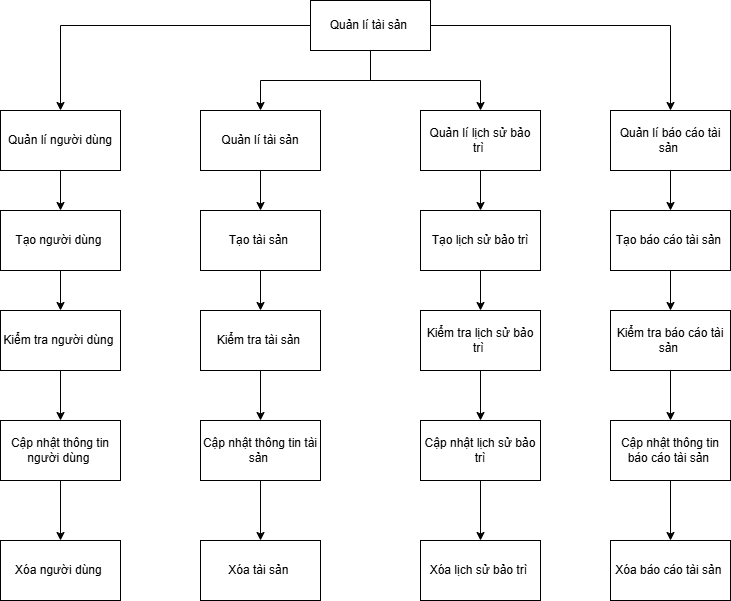

The diagram above was exported from draw.io. Its source (the exported page's mxGraphModel, read from the mxfile embedded in the PNG):
<mxGraphModel dx="1050" dy="522" grid="1" gridSize="10" guides="1" tooltips="1" connect="1" arrows="1" fold="1" page="1" pageScale="1" pageWidth="850" pageHeight="1100" math="0" shadow="0">
  <root>
    <mxCell id="0" />
    <mxCell id="1" parent="0" />
    <mxCell id="qbzDkFS5uH1F7tu6irLv-6" style="edgeStyle=orthogonalEdgeStyle;rounded=0;orthogonalLoop=1;jettySize=auto;html=1;entryX=0.5;entryY=0;entryDx=0;entryDy=0;exitX=0;exitY=0.5;exitDx=0;exitDy=0;" parent="1" source="qbzDkFS5uH1F7tu6irLv-1" target="qbzDkFS5uH1F7tu6irLv-3" edge="1">
      <mxGeometry relative="1" as="geometry">
        <mxPoint x="340" y="80" as="sourcePoint" />
      </mxGeometry>
    </mxCell>
    <mxCell id="qbzDkFS5uH1F7tu6irLv-7" style="edgeStyle=orthogonalEdgeStyle;rounded=0;orthogonalLoop=1;jettySize=auto;html=1;entryX=0.5;entryY=0;entryDx=0;entryDy=0;" parent="1" source="qbzDkFS5uH1F7tu6irLv-1" target="qbzDkFS5uH1F7tu6irLv-2" edge="1">
      <mxGeometry relative="1" as="geometry" />
    </mxCell>
    <mxCell id="qbzDkFS5uH1F7tu6irLv-8" style="edgeStyle=orthogonalEdgeStyle;rounded=0;orthogonalLoop=1;jettySize=auto;html=1;entryX=0.5;entryY=0;entryDx=0;entryDy=0;" parent="1" source="qbzDkFS5uH1F7tu6irLv-1" target="qbzDkFS5uH1F7tu6irLv-4" edge="1">
      <mxGeometry relative="1" as="geometry" />
    </mxCell>
    <mxCell id="qbzDkFS5uH1F7tu6irLv-9" style="edgeStyle=orthogonalEdgeStyle;rounded=0;orthogonalLoop=1;jettySize=auto;html=1;entryX=0.5;entryY=0;entryDx=0;entryDy=0;" parent="1" source="qbzDkFS5uH1F7tu6irLv-1" target="qbzDkFS5uH1F7tu6irLv-5" edge="1">
      <mxGeometry relative="1" as="geometry" />
    </mxCell>
    <mxCell id="qbzDkFS5uH1F7tu6irLv-1" value="&lt;div&gt;Quản lí tài sản&amp;nbsp;&lt;/div&gt;" style="rounded=0;whiteSpace=wrap;html=1;" parent="1" vertex="1">
      <mxGeometry x="390" y="50" width="120" height="50" as="geometry" />
    </mxCell>
    <mxCell id="9AzfWJeLbWAn1Szk5DAf-17" style="edgeStyle=orthogonalEdgeStyle;rounded=0;orthogonalLoop=1;jettySize=auto;html=1;entryX=0.5;entryY=0;entryDx=0;entryDy=0;" parent="1" source="qbzDkFS5uH1F7tu6irLv-2" target="9AzfWJeLbWAn1Szk5DAf-4" edge="1">
      <mxGeometry relative="1" as="geometry" />
    </mxCell>
    <mxCell id="qbzDkFS5uH1F7tu6irLv-2" value="Quản lí tài sản" style="rounded=0;whiteSpace=wrap;html=1;" parent="1" vertex="1">
      <mxGeometry x="280" y="160" width="120" height="60" as="geometry" />
    </mxCell>
    <mxCell id="9AzfWJeLbWAn1Szk5DAf-14" value="" style="edgeStyle=orthogonalEdgeStyle;rounded=0;orthogonalLoop=1;jettySize=auto;html=1;" parent="1" source="qbzDkFS5uH1F7tu6irLv-3" target="9AzfWJeLbWAn1Szk5DAf-1" edge="1">
      <mxGeometry relative="1" as="geometry" />
    </mxCell>
    <mxCell id="qbzDkFS5uH1F7tu6irLv-3" value="Quản lí người dùng" style="rounded=0;whiteSpace=wrap;html=1;" parent="1" vertex="1">
      <mxGeometry x="80" y="160" width="120" height="60" as="geometry" />
    </mxCell>
    <mxCell id="9AzfWJeLbWAn1Szk5DAf-20" style="edgeStyle=orthogonalEdgeStyle;rounded=0;orthogonalLoop=1;jettySize=auto;html=1;entryX=0.5;entryY=0;entryDx=0;entryDy=0;" parent="1" source="qbzDkFS5uH1F7tu6irLv-4" target="9AzfWJeLbWAn1Szk5DAf-7" edge="1">
      <mxGeometry relative="1" as="geometry" />
    </mxCell>
    <mxCell id="qbzDkFS5uH1F7tu6irLv-4" value="Quản lí lịch sử bảo trì&amp;nbsp;" style="rounded=0;whiteSpace=wrap;html=1;" parent="1" vertex="1">
      <mxGeometry x="500" y="160" width="120" height="60" as="geometry" />
    </mxCell>
    <mxCell id="9AzfWJeLbWAn1Szk5DAf-23" style="edgeStyle=orthogonalEdgeStyle;rounded=0;orthogonalLoop=1;jettySize=auto;html=1;entryX=0.5;entryY=0;entryDx=0;entryDy=0;" parent="1" source="qbzDkFS5uH1F7tu6irLv-5" target="9AzfWJeLbWAn1Szk5DAf-11" edge="1">
      <mxGeometry relative="1" as="geometry" />
    </mxCell>
    <mxCell id="qbzDkFS5uH1F7tu6irLv-5" value="Quản lí báo cáo tài sản&amp;nbsp;" style="rounded=0;whiteSpace=wrap;html=1;" parent="1" vertex="1">
      <mxGeometry x="690" y="160" width="120" height="60" as="geometry" />
    </mxCell>
    <mxCell id="9AzfWJeLbWAn1Szk5DAf-15" style="edgeStyle=orthogonalEdgeStyle;rounded=0;orthogonalLoop=1;jettySize=auto;html=1;entryX=0.5;entryY=0;entryDx=0;entryDy=0;" parent="1" source="9AzfWJeLbWAn1Szk5DAf-1" target="9AzfWJeLbWAn1Szk5DAf-2" edge="1">
      <mxGeometry relative="1" as="geometry" />
    </mxCell>
    <mxCell id="9AzfWJeLbWAn1Szk5DAf-1" value="Tạo người dùng&amp;nbsp;" style="rounded=0;whiteSpace=wrap;html=1;" parent="1" vertex="1">
      <mxGeometry x="80" y="260" width="120" height="60" as="geometry" />
    </mxCell>
    <mxCell id="9AzfWJeLbWAn1Szk5DAf-16" style="edgeStyle=orthogonalEdgeStyle;rounded=0;orthogonalLoop=1;jettySize=auto;html=1;entryX=0.5;entryY=0;entryDx=0;entryDy=0;" parent="1" source="9AzfWJeLbWAn1Szk5DAf-2" target="9AzfWJeLbWAn1Szk5DAf-3" edge="1">
      <mxGeometry relative="1" as="geometry" />
    </mxCell>
    <mxCell id="9AzfWJeLbWAn1Szk5DAf-2" value="Kiểm tra người dùng&amp;nbsp;" style="rounded=0;whiteSpace=wrap;html=1;" parent="1" vertex="1">
      <mxGeometry x="80" y="360" width="120" height="60" as="geometry" />
    </mxCell>
    <mxCell id="NjCqKW1nh1L2860B-1oI-3" style="edgeStyle=orthogonalEdgeStyle;rounded=0;orthogonalLoop=1;jettySize=auto;html=1;entryX=0.5;entryY=0;entryDx=0;entryDy=0;" parent="1" source="9AzfWJeLbWAn1Szk5DAf-3" target="NjCqKW1nh1L2860B-1oI-2" edge="1">
      <mxGeometry relative="1" as="geometry" />
    </mxCell>
    <mxCell id="9AzfWJeLbWAn1Szk5DAf-3" value="Cập nhật thông tin người dùng&amp;nbsp;" style="rounded=0;whiteSpace=wrap;html=1;" parent="1" vertex="1">
      <mxGeometry x="80" y="470" width="120" height="60" as="geometry" />
    </mxCell>
    <mxCell id="9AzfWJeLbWAn1Szk5DAf-18" style="edgeStyle=orthogonalEdgeStyle;rounded=0;orthogonalLoop=1;jettySize=auto;html=1;entryX=0.5;entryY=0;entryDx=0;entryDy=0;" parent="1" source="9AzfWJeLbWAn1Szk5DAf-4" target="9AzfWJeLbWAn1Szk5DAf-5" edge="1">
      <mxGeometry relative="1" as="geometry" />
    </mxCell>
    <mxCell id="9AzfWJeLbWAn1Szk5DAf-4" value="Tạo tài sản&amp;nbsp;" style="rounded=0;whiteSpace=wrap;html=1;" parent="1" vertex="1">
      <mxGeometry x="280" y="260" width="120" height="60" as="geometry" />
    </mxCell>
    <mxCell id="9AzfWJeLbWAn1Szk5DAf-19" style="edgeStyle=orthogonalEdgeStyle;rounded=0;orthogonalLoop=1;jettySize=auto;html=1;entryX=0.5;entryY=0;entryDx=0;entryDy=0;" parent="1" source="9AzfWJeLbWAn1Szk5DAf-5" target="9AzfWJeLbWAn1Szk5DAf-6" edge="1">
      <mxGeometry relative="1" as="geometry" />
    </mxCell>
    <mxCell id="9AzfWJeLbWAn1Szk5DAf-5" value="Kiểm tra tài sản&amp;nbsp;" style="rounded=0;whiteSpace=wrap;html=1;" parent="1" vertex="1">
      <mxGeometry x="280" y="360" width="120" height="60" as="geometry" />
    </mxCell>
    <mxCell id="NjCqKW1nh1L2860B-1oI-5" style="edgeStyle=orthogonalEdgeStyle;rounded=0;orthogonalLoop=1;jettySize=auto;html=1;entryX=0.5;entryY=0;entryDx=0;entryDy=0;" parent="1" source="9AzfWJeLbWAn1Szk5DAf-6" target="NjCqKW1nh1L2860B-1oI-4" edge="1">
      <mxGeometry relative="1" as="geometry" />
    </mxCell>
    <mxCell id="9AzfWJeLbWAn1Szk5DAf-6" value="Cập nhật thông tin tài sản&amp;nbsp;" style="rounded=0;whiteSpace=wrap;html=1;" parent="1" vertex="1">
      <mxGeometry x="280" y="470" width="120" height="60" as="geometry" />
    </mxCell>
    <mxCell id="9AzfWJeLbWAn1Szk5DAf-21" style="edgeStyle=orthogonalEdgeStyle;rounded=0;orthogonalLoop=1;jettySize=auto;html=1;entryX=0.5;entryY=0;entryDx=0;entryDy=0;" parent="1" source="9AzfWJeLbWAn1Szk5DAf-7" target="9AzfWJeLbWAn1Szk5DAf-8" edge="1">
      <mxGeometry relative="1" as="geometry" />
    </mxCell>
    <mxCell id="9AzfWJeLbWAn1Szk5DAf-7" value="Tạo lịch sử bảo trì" style="rounded=0;whiteSpace=wrap;html=1;" parent="1" vertex="1">
      <mxGeometry x="500" y="260" width="120" height="60" as="geometry" />
    </mxCell>
    <mxCell id="9AzfWJeLbWAn1Szk5DAf-22" style="edgeStyle=orthogonalEdgeStyle;rounded=0;orthogonalLoop=1;jettySize=auto;html=1;entryX=0.5;entryY=0;entryDx=0;entryDy=0;" parent="1" source="9AzfWJeLbWAn1Szk5DAf-8" target="9AzfWJeLbWAn1Szk5DAf-10" edge="1">
      <mxGeometry relative="1" as="geometry" />
    </mxCell>
    <mxCell id="9AzfWJeLbWAn1Szk5DAf-8" value="Kiểm tra lịch sử bảo trì&amp;nbsp;" style="rounded=0;whiteSpace=wrap;html=1;" parent="1" vertex="1">
      <mxGeometry x="500" y="360" width="120" height="60" as="geometry" />
    </mxCell>
    <mxCell id="NjCqKW1nh1L2860B-1oI-8" style="edgeStyle=orthogonalEdgeStyle;rounded=0;orthogonalLoop=1;jettySize=auto;html=1;entryX=0.5;entryY=0;entryDx=0;entryDy=0;" parent="1" source="9AzfWJeLbWAn1Szk5DAf-10" target="NjCqKW1nh1L2860B-1oI-7" edge="1">
      <mxGeometry relative="1" as="geometry" />
    </mxCell>
    <mxCell id="9AzfWJeLbWAn1Szk5DAf-10" value="Cập nhật lịch sử bảo trì" style="rounded=0;whiteSpace=wrap;html=1;" parent="1" vertex="1">
      <mxGeometry x="500" y="470" width="120" height="60" as="geometry" />
    </mxCell>
    <mxCell id="9AzfWJeLbWAn1Szk5DAf-24" style="edgeStyle=orthogonalEdgeStyle;rounded=0;orthogonalLoop=1;jettySize=auto;html=1;entryX=0.5;entryY=0;entryDx=0;entryDy=0;" parent="1" source="9AzfWJeLbWAn1Szk5DAf-11" target="9AzfWJeLbWAn1Szk5DAf-12" edge="1">
      <mxGeometry relative="1" as="geometry" />
    </mxCell>
    <mxCell id="9AzfWJeLbWAn1Szk5DAf-11" value="Tạo báo cáo tài sản&amp;nbsp;" style="rounded=0;whiteSpace=wrap;html=1;" parent="1" vertex="1">
      <mxGeometry x="690" y="260" width="120" height="60" as="geometry" />
    </mxCell>
    <mxCell id="9AzfWJeLbWAn1Szk5DAf-25" style="edgeStyle=orthogonalEdgeStyle;rounded=0;orthogonalLoop=1;jettySize=auto;html=1;entryX=0.5;entryY=0;entryDx=0;entryDy=0;" parent="1" source="9AzfWJeLbWAn1Szk5DAf-12" target="9AzfWJeLbWAn1Szk5DAf-13" edge="1">
      <mxGeometry relative="1" as="geometry" />
    </mxCell>
    <mxCell id="9AzfWJeLbWAn1Szk5DAf-12" value="Kiểm tra báo cáo tài sản&amp;nbsp;" style="rounded=0;whiteSpace=wrap;html=1;" parent="1" vertex="1">
      <mxGeometry x="690" y="360" width="120" height="60" as="geometry" />
    </mxCell>
    <mxCell id="NjCqKW1nh1L2860B-1oI-9" style="edgeStyle=orthogonalEdgeStyle;rounded=0;orthogonalLoop=1;jettySize=auto;html=1;entryX=0.5;entryY=0;entryDx=0;entryDy=0;" parent="1" source="9AzfWJeLbWAn1Szk5DAf-13" target="NjCqKW1nh1L2860B-1oI-6" edge="1">
      <mxGeometry relative="1" as="geometry" />
    </mxCell>
    <mxCell id="9AzfWJeLbWAn1Szk5DAf-13" value="Cập nhật thông tin báo cáo tài sản&amp;nbsp;" style="rounded=0;whiteSpace=wrap;html=1;" parent="1" vertex="1">
      <mxGeometry x="690" y="470" width="120" height="60" as="geometry" />
    </mxCell>
    <mxCell id="NjCqKW1nh1L2860B-1oI-2" value="Xóa người dùng&amp;nbsp;" style="rounded=0;whiteSpace=wrap;html=1;" parent="1" vertex="1">
      <mxGeometry x="80" y="590" width="120" height="60" as="geometry" />
    </mxCell>
    <mxCell id="NjCqKW1nh1L2860B-1oI-4" value="Xóa tài sản&amp;nbsp;" style="rounded=0;whiteSpace=wrap;html=1;" parent="1" vertex="1">
      <mxGeometry x="280" y="590" width="120" height="60" as="geometry" />
    </mxCell>
    <mxCell id="NjCqKW1nh1L2860B-1oI-6" value="Xóa báo cáo tài sản&amp;nbsp;" style="rounded=0;whiteSpace=wrap;html=1;" parent="1" vertex="1">
      <mxGeometry x="690" y="590" width="120" height="60" as="geometry" />
    </mxCell>
    <mxCell id="NjCqKW1nh1L2860B-1oI-7" value="Xóa lịch sử bảo trì&amp;nbsp;" style="rounded=0;whiteSpace=wrap;html=1;" parent="1" vertex="1">
      <mxGeometry x="500" y="590" width="120" height="60" as="geometry" />
    </mxCell>
  </root>
</mxGraphModel>